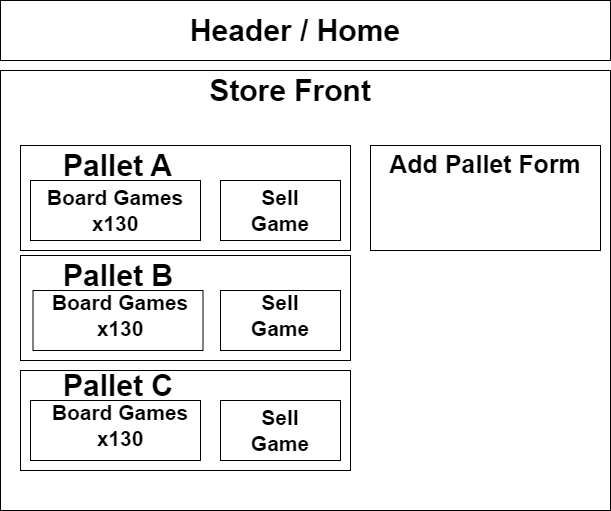

The diagram above was exported from draw.io. Its source (the exported page's mxGraphModel, read from the mxfile embedded in the PNG):
<mxGraphModel dx="1434" dy="707" grid="1" gridSize="10" guides="1" tooltips="1" connect="1" arrows="1" fold="1" page="1" pageScale="1" pageWidth="850" pageHeight="1100" math="0" shadow="0">
  <root>
    <mxCell id="0" />
    <mxCell id="1" parent="0" />
    <mxCell id="4Y-zitnsDuPJt38WXG68-1" value="" style="rounded=0;whiteSpace=wrap;html=1;" vertex="1" parent="1">
      <mxGeometry x="200" y="80" width="610" height="60" as="geometry" />
    </mxCell>
    <mxCell id="4Y-zitnsDuPJt38WXG68-2" value="&lt;b&gt;&lt;font style=&quot;font-size: 30px;&quot;&gt;Header / Home&lt;/font&gt;&lt;/b&gt;" style="text;html=1;strokeColor=none;fillColor=none;align=center;verticalAlign=middle;whiteSpace=wrap;rounded=0;" vertex="1" parent="1">
      <mxGeometry x="350" y="95" width="290" height="30" as="geometry" />
    </mxCell>
    <mxCell id="4Y-zitnsDuPJt38WXG68-3" value="" style="rounded=0;whiteSpace=wrap;html=1;" vertex="1" parent="1">
      <mxGeometry x="200" y="150" width="610" height="440" as="geometry" />
    </mxCell>
    <mxCell id="4Y-zitnsDuPJt38WXG68-4" value="&lt;b&gt;&lt;font style=&quot;font-size: 30px;&quot;&gt;Store Front&lt;/font&gt;&lt;/b&gt;" style="text;html=1;strokeColor=none;fillColor=none;align=center;verticalAlign=middle;whiteSpace=wrap;rounded=0;" vertex="1" parent="1">
      <mxGeometry x="280" y="150" width="420" height="40" as="geometry" />
    </mxCell>
    <mxCell id="4Y-zitnsDuPJt38WXG68-14" value="" style="rounded=0;whiteSpace=wrap;html=1;" vertex="1" parent="1">
      <mxGeometry x="220" y="225" width="330" height="105" as="geometry" />
    </mxCell>
    <mxCell id="4Y-zitnsDuPJt38WXG68-15" value="&lt;font style=&quot;font-size: 30px;&quot;&gt;&lt;b&gt;Pallet A&lt;/b&gt;&lt;/font&gt;" style="text;html=1;strokeColor=none;fillColor=none;align=center;verticalAlign=middle;whiteSpace=wrap;rounded=0;" vertex="1" parent="1">
      <mxGeometry x="255" y="230" width="125" height="30" as="geometry" />
    </mxCell>
    <mxCell id="4Y-zitnsDuPJt38WXG68-16" value="" style="rounded=0;whiteSpace=wrap;html=1;" vertex="1" parent="1">
      <mxGeometry x="230" y="260" width="170" height="60" as="geometry" />
    </mxCell>
    <mxCell id="4Y-zitnsDuPJt38WXG68-17" value="&lt;b&gt;&lt;font style=&quot;font-size: 21px;&quot;&gt;Board Games x130&lt;/font&gt;&lt;/b&gt;" style="text;html=1;strokeColor=none;fillColor=none;align=center;verticalAlign=middle;whiteSpace=wrap;rounded=0;" vertex="1" parent="1">
      <mxGeometry x="245" y="275" width="140" height="30" as="geometry" />
    </mxCell>
    <mxCell id="4Y-zitnsDuPJt38WXG68-20" value="" style="rounded=0;whiteSpace=wrap;html=1;" vertex="1" parent="1">
      <mxGeometry x="420" y="260" width="120" height="60" as="geometry" />
    </mxCell>
    <mxCell id="4Y-zitnsDuPJt38WXG68-22" value="&lt;b&gt;&lt;font style=&quot;font-size: 21px;&quot;&gt;Sell Game&lt;/font&gt;&lt;/b&gt;" style="text;html=1;strokeColor=none;fillColor=none;align=center;verticalAlign=middle;whiteSpace=wrap;rounded=0;" vertex="1" parent="1">
      <mxGeometry x="450" y="275" width="60" height="30" as="geometry" />
    </mxCell>
    <mxCell id="4Y-zitnsDuPJt38WXG68-23" value="" style="rounded=0;whiteSpace=wrap;html=1;" vertex="1" parent="1">
      <mxGeometry x="220" y="335" width="330" height="105" as="geometry" />
    </mxCell>
    <mxCell id="4Y-zitnsDuPJt38WXG68-24" value="" style="rounded=0;whiteSpace=wrap;html=1;" vertex="1" parent="1">
      <mxGeometry x="220" y="450" width="330" height="100" as="geometry" />
    </mxCell>
    <mxCell id="4Y-zitnsDuPJt38WXG68-25" value="&lt;font style=&quot;font-size: 30px;&quot;&gt;&lt;b&gt;Pallet B&lt;/b&gt;&lt;/font&gt;" style="text;html=1;strokeColor=none;fillColor=none;align=center;verticalAlign=middle;whiteSpace=wrap;rounded=0;" vertex="1" parent="1">
      <mxGeometry x="257.5" y="340" width="120" height="30" as="geometry" />
    </mxCell>
    <mxCell id="4Y-zitnsDuPJt38WXG68-26" value="&lt;font style=&quot;font-size: 30px;&quot;&gt;&lt;b&gt;Pallet C&lt;/b&gt;&lt;/font&gt;" style="text;html=1;strokeColor=none;fillColor=none;align=center;verticalAlign=middle;whiteSpace=wrap;rounded=0;" vertex="1" parent="1">
      <mxGeometry x="257.5" y="450" width="120" height="30" as="geometry" />
    </mxCell>
    <mxCell id="4Y-zitnsDuPJt38WXG68-29" value="" style="rounded=0;whiteSpace=wrap;html=1;" vertex="1" parent="1">
      <mxGeometry x="232.5" y="370" width="170" height="60" as="geometry" />
    </mxCell>
    <mxCell id="4Y-zitnsDuPJt38WXG68-30" value="" style="rounded=0;whiteSpace=wrap;html=1;" vertex="1" parent="1">
      <mxGeometry x="230" y="480" width="170" height="60" as="geometry" />
    </mxCell>
    <mxCell id="4Y-zitnsDuPJt38WXG68-31" value="&lt;b&gt;&lt;font style=&quot;font-size: 21px;&quot;&gt;Board Games x130&lt;/font&gt;&lt;/b&gt;" style="text;html=1;strokeColor=none;fillColor=none;align=center;verticalAlign=middle;whiteSpace=wrap;rounded=0;" vertex="1" parent="1">
      <mxGeometry x="250" y="380" width="140" height="30" as="geometry" />
    </mxCell>
    <mxCell id="4Y-zitnsDuPJt38WXG68-32" value="&lt;b&gt;&lt;font style=&quot;font-size: 21px;&quot;&gt;Board Games x130&lt;/font&gt;&lt;/b&gt;" style="text;html=1;strokeColor=none;fillColor=none;align=center;verticalAlign=middle;whiteSpace=wrap;rounded=0;" vertex="1" parent="1">
      <mxGeometry x="250" y="490" width="140" height="30" as="geometry" />
    </mxCell>
    <mxCell id="4Y-zitnsDuPJt38WXG68-35" value="" style="rounded=0;whiteSpace=wrap;html=1;" vertex="1" parent="1">
      <mxGeometry x="420" y="370" width="120" height="60" as="geometry" />
    </mxCell>
    <mxCell id="4Y-zitnsDuPJt38WXG68-36" value="" style="rounded=0;whiteSpace=wrap;html=1;" vertex="1" parent="1">
      <mxGeometry x="420" y="480" width="120" height="60" as="geometry" />
    </mxCell>
    <mxCell id="4Y-zitnsDuPJt38WXG68-39" value="&lt;b&gt;&lt;font style=&quot;font-size: 21px;&quot;&gt;Sell Game&lt;/font&gt;&lt;/b&gt;" style="text;html=1;strokeColor=none;fillColor=none;align=center;verticalAlign=middle;whiteSpace=wrap;rounded=0;" vertex="1" parent="1">
      <mxGeometry x="450" y="380" width="60" height="30" as="geometry" />
    </mxCell>
    <mxCell id="4Y-zitnsDuPJt38WXG68-40" value="&lt;b&gt;&lt;font style=&quot;font-size: 21px;&quot;&gt;Sell Game&lt;/font&gt;&lt;/b&gt;" style="text;html=1;strokeColor=none;fillColor=none;align=center;verticalAlign=middle;whiteSpace=wrap;rounded=0;" vertex="1" parent="1">
      <mxGeometry x="450" y="495" width="60" height="30" as="geometry" />
    </mxCell>
    <mxCell id="4Y-zitnsDuPJt38WXG68-42" style="edgeStyle=orthogonalEdgeStyle;rounded=0;orthogonalLoop=1;jettySize=auto;html=1;exitX=0.5;exitY=1;exitDx=0;exitDy=0;" edge="1" parent="1" source="4Y-zitnsDuPJt38WXG68-14" target="4Y-zitnsDuPJt38WXG68-14">
      <mxGeometry relative="1" as="geometry" />
    </mxCell>
    <mxCell id="4Y-zitnsDuPJt38WXG68-43" style="edgeStyle=orthogonalEdgeStyle;rounded=0;orthogonalLoop=1;jettySize=auto;html=1;exitX=0.5;exitY=1;exitDx=0;exitDy=0;" edge="1" parent="1" source="4Y-zitnsDuPJt38WXG68-22" target="4Y-zitnsDuPJt38WXG68-22">
      <mxGeometry relative="1" as="geometry" />
    </mxCell>
    <mxCell id="4Y-zitnsDuPJt38WXG68-45" value="" style="rounded=0;whiteSpace=wrap;html=1;" vertex="1" parent="1">
      <mxGeometry x="570" y="225" width="230" height="105" as="geometry" />
    </mxCell>
    <mxCell id="4Y-zitnsDuPJt38WXG68-46" value="&lt;b&gt;&lt;sup style=&quot;&quot;&gt;&lt;font style=&quot;font-size: 25px;&quot;&gt;Add Pallet Form&lt;/font&gt;&lt;/sup&gt;&lt;/b&gt;" style="text;html=1;strokeColor=none;fillColor=none;align=center;verticalAlign=middle;whiteSpace=wrap;rounded=0;" vertex="1" parent="1">
      <mxGeometry x="580" y="230" width="210" height="30" as="geometry" />
    </mxCell>
  </root>
</mxGraphModel>